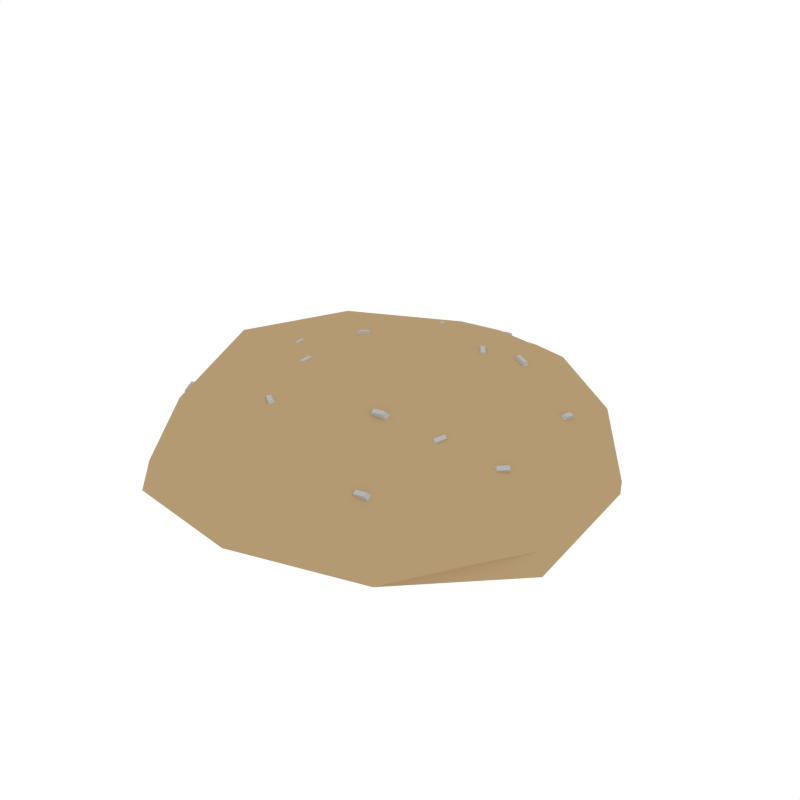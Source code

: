 # Source: Burger_Bread.blend  (saved by Blender 2.79.0; exported with 4.5.12 LTS)
import bpy
from mathutils import Matrix  # noqa: F401  (used for matrix-valued properties, if any)

bpy.ops.wm.read_factory_settings(use_empty=True)
scene = bpy.context.scene
scene.name = 'Scene'

# ---- collections
col_collection_1 = bpy.data.collections.new('Collection 1'); scene.collection.children.link(col_collection_1)

# ---- materials (node trees are filled in below, after node groups)
mat_lightyellow = bpy.data.materials.new('LightYellow')
mat_lightyellow.alpha_threshold = 0.0
mat_lightyellow.diffuse_color = (0.4575, 0.3235, 0.1709, 1.0)
mat_lightyellow.roughness = 0.5
mat_white = bpy.data.materials.new('White')
mat_white.alpha_threshold = 0.0
mat_white.diffuse_color = (0.4575, 0.4575, 0.4575, 1.0)
mat_white.roughness = 0.5

# ---- material node trees

# ---- world
world_world = bpy.data.worlds.new('World'); scene.world = world_world
world_world.color = (1.0, 1.0, 1.0)
world_world.use_sun_shadow = False
world_world.sun_shadow_jitter_overblur = 0.0
world_world.cycles.sampling_method = 'NONE'
world_world.cycles.sample_map_resolution = 256

# ---- meshes
me_icosphere_001 = bpy.data.meshes.new('Icosphere.001')
me_icosphere_001.from_pydata([(0.2229, -0.6929, 0.1365), (-0.5582, -0.4191, 0.1364), (-0.579, 0.4126, 0.1687), (0.2196, 0.6468, 0.1323), (0.7156, -0.01462, 0.1315), (0.008109, -0.01486, 0.3392), (0.002905, 0.7549, -0.02707), (0.4401, 0.5894, -0.01838), (-0.7062, 0.2202, -0.0003406), (-0.4344, 0.5914, -0.001504), (-0.4754, -0.6627, -0.06545), (-0.7391, -0.2499, -0.03184), (0.4372, -0.6144, -0.02971), (-0.0003851, -0.7557, -0.02275), (0.7095, 0.2168, -0.0271), (0.7383, -0.2527, -0.05909), (0.7205, -0.2473, 0.01598), (0.7103, 0.2164, 0.01715), (0.0003883, -0.766, 0.02443), (0.4775, -0.6678, 0.03222), (-0.7058, -0.2403, 0.04013), (-0.4541, -0.638, 0.0403), (-0.4335, 0.591, 0.04274), (-0.714, 0.2225, 0.04748), (0.441, 0.589, 0.02586), (0.003792, 0.8125, 0.05955), (0.5363, -0.4018, 0.1399), (-0.2067, -0.6579, 0.1732), (-0.6861, -0.0119, 0.2029), (-0.1982, 0.6143, 0.1636), (0.5382, 0.3732, 0.1472), (0.1273, -0.3895, 0.2391), (0.4073, -0.0151, 0.2614), (-0.3135, -0.2452, 0.249), (-0.3124, 0.2187, 0.2533), (0.1344, 0.3735, 0.3015), (0.2076, 0.1983, 0.2705), (0.1997, 0.2058, 0.2994), (0.1868, 0.1804, 0.2745), (0.1887, 0.1963, 0.3015), (0.1657, 0.2495, 0.2817), (0.1775, 0.233, 0.3053), (0.1449, 0.2316, 0.2856), (0.1664, 0.2235, 0.3074), (0.3059, 0.2964, 0.2347), (0.299, 0.2955, 0.2648), (0.301, 0.2693, 0.2376), (0.2964, 0.2811, 0.2663), (0.2435, 0.3099, 0.2552), (0.2658, 0.3027, 0.2757), (0.2386, 0.2827, 0.2581), (0.2632, 0.2882, 0.2772), (-0.1382, 0.4342, 0.2038), (-0.1538, 0.4511, 0.2243), (-0.1617, 0.4195, 0.2051), (-0.1663, 0.4433, 0.225), (-0.1729, 0.4879, 0.1835), (-0.1723, 0.4796, 0.2135), (-0.1964, 0.4732, 0.1848), (-0.1847, 0.4718, 0.2142), (-0.4228, 0.02188, 0.2103), (-0.4219, 0.007884, 0.2377), (-0.3966, 0.02728, 0.2174), (-0.408, 0.01075, 0.2415), (-0.4103, -0.04393, 0.214), (-0.4152, -0.02708, 0.2397), (-0.3841, -0.03853, 0.2212), (-0.4013, -0.02421, 0.2435), (-0.2226, -0.3529, 0.2215), (-0.2097, -0.3636, 0.2351), (-0.2074, -0.3309, 0.2253), (-0.2017, -0.3519, 0.2372), (-0.1668, -0.3901, 0.22), (-0.1801, -0.3834, 0.2343), (-0.1517, -0.3681, 0.2238), (-0.1721, -0.3717, 0.2363), (0.3455, -0.2522, 0.1961), (0.3558, -0.2435, 0.2239), (0.3217, -0.2439, 0.2076), (0.3431, -0.2391, 0.2299), (0.371, -0.1908, 0.2046), (0.3694, -0.2108, 0.2284), (0.3472, -0.1824, 0.2161), (0.3567, -0.2064, 0.2344), (-0.204, 0.1358, 0.2626), (-0.224, 0.1284, 0.2849), (-0.1985, 0.1087, 0.2651), (-0.2211, 0.1141, 0.2863), (-0.2677, 0.1214, 0.2472), (-0.2578, 0.1208, 0.2767), (-0.2622, 0.09435, 0.2497), (-0.2549, 0.1064, 0.2781), (-0.2525, -0.1106, 0.2576), (-0.2529, -0.1312, 0.2743), (-0.2254, -0.113, 0.2622), (-0.2385, -0.1325, 0.2767), (-0.2563, -0.1761, 0.2486), (-0.2549, -0.166, 0.2695), (-0.2291, -0.1785, 0.2532), (-0.2404, -0.1673, 0.2719), (0.1318, -0.2831, 0.2405), (0.1479, -0.2844, 0.2668), (0.1258, -0.2581, 0.2509), (0.1448, -0.2711, 0.2723), (0.197, -0.2676, 0.2406), (0.1826, -0.2761, 0.2668), (0.1911, -0.2426, 0.251), (0.1794, -0.2629, 0.2723), (0.2808, -0.5305, 0.1411), (0.2967, -0.532, 0.1674), (0.2745, -0.5057, 0.1517), (0.2934, -0.5188, 0.1731), (0.3459, -0.5144, 0.1419), (0.3313, -0.5234, 0.1678), (0.3396, -0.4896, 0.1525), (0.328, -0.5102, 0.1735), (0.5191, -0.2039, 0.1548), (0.5369, -0.1989, 0.1794), (0.502, -0.188, 0.1697), (0.5278, -0.1904, 0.1874), (0.5644, -0.1545, 0.1539), (0.5609, -0.1726, 0.1789), (0.5473, -0.1385, 0.1688), (0.5519, -0.1641, 0.1869), (0.5221, 0.1557, 0.1698), (0.5276, 0.1757, 0.1927), (0.4963, 0.1595, 0.179), (0.5138, 0.1777, 0.1976), (0.527, 0.2213, 0.1566), (0.5301, 0.2105, 0.1857), (0.5011, 0.2251, 0.1658), (0.5164, 0.2125, 0.1906), (0.04543, 0.5981, 0.1643), (0.02562, 0.6082, 0.1818), (0.03158, 0.5747, 0.1694), (0.01826, 0.5958, 0.1845), (-0.01176, 0.6278, 0.1475), (-0.004762, 0.624, 0.1728), (-0.02561, 0.6044, 0.1526), (-0.01212, 0.6116, 0.1756), (-0.4956, 0.2603, 0.1717), (-0.5117, 0.2455, 0.1935), (-0.4806, 0.2371, 0.1737), (-0.5037, 0.2332, 0.1945), (-0.5495, 0.2241, 0.1548), (-0.5403, 0.2263, 0.1845), (-0.5345, 0.2009, 0.1568), (-0.5323, 0.2139, 0.1855), (-0.6006, -0.3064, 0.1216), (-0.6109, -0.3311, 0.1369), (-0.5824, -0.3069, 0.1426), (-0.6013, -0.3314, 0.148), (-0.581, -0.3678, 0.1031), (-0.6005, -0.3637, 0.1271), (-0.5629, -0.3684, 0.1241), (-0.5909, -0.364, 0.1382)], [], [(0, 26, 31), (1, 27, 33), (2, 28, 34), (3, 29, 35), (4, 30, 32), (32, 35, 5), (32, 30, 35), (30, 3, 35), (35, 34, 5), (35, 29, 34), (29, 2, 34), (34, 33, 5), (34, 28, 33), (28, 1, 33), (33, 31, 5), (33, 27, 31), (27, 0, 31), (31, 32, 5), (31, 26, 32), (26, 4, 32), (17, 30, 4), (17, 24, 30), (24, 3, 30), (25, 29, 3), (25, 22, 29), (22, 2, 29), (23, 28, 2), (23, 20, 28), (20, 1, 28), (21, 27, 1), (21, 18, 27), (18, 0, 27), (19, 26, 0), (19, 16, 26), (16, 4, 26), (24, 25, 3), (22, 23, 2), (20, 21, 1), (18, 19, 0), (16, 17, 4), (25, 24, 7, 6), (23, 22, 9, 8), (24, 17, 14, 7), (22, 25, 6, 9), (21, 20, 11, 10), (19, 18, 13, 12), (20, 23, 8, 11), (18, 21, 10, 13), (17, 16, 15, 14), (16, 19, 12, 15), (15, 12, 13, 10, 11, 8, 9, 6, 7, 14), (36, 37, 39, 38), (38, 39, 43, 42), (42, 43, 41, 40), (40, 41, 37, 36), (43, 39, 37, 41), (44, 45, 47, 46), (46, 47, 51, 50), (50, 51, 49, 48), (48, 49, 45, 44), (51, 47, 45, 49), (52, 53, 55, 54), (54, 55, 59, 58), (58, 59, 57, 56), (56, 57, 53, 52), (59, 55, 53, 57), (60, 61, 63, 62), (62, 63, 67, 66), (66, 67, 65, 64), (64, 65, 61, 60), (67, 63, 61, 65), (68, 69, 71, 70), (70, 71, 75, 74), (74, 75, 73, 72), (72, 73, 69, 68), (75, 71, 69, 73), (76, 77, 79, 78), (78, 79, 83, 82), (82, 83, 81, 80), (80, 81, 77, 76), (83, 79, 77, 81), (84, 85, 87, 86), (86, 87, 91, 90), (90, 91, 89, 88), (88, 89, 85, 84), (91, 87, 85, 89), (92, 93, 95, 94), (94, 95, 99, 98), (98, 99, 97, 96), (96, 97, 93, 92), (99, 95, 93, 97), (100, 101, 103, 102), (102, 103, 107, 106), (106, 107, 105, 104), (104, 105, 101, 100), (107, 103, 101, 105), (108, 109, 111, 110), (110, 111, 115, 114), (114, 115, 113, 112), (112, 113, 109, 108), (115, 111, 109, 113), (116, 117, 119, 118), (118, 119, 123, 122), (122, 123, 121, 120), (120, 121, 117, 116), (123, 119, 117, 121), (124, 125, 127, 126), (126, 127, 131, 130), (130, 131, 129, 128), (128, 129, 125, 124), (131, 127, 125, 129), (132, 133, 135, 134), (134, 135, 139, 138), (138, 139, 137, 136), (136, 137, 133, 132), (139, 135, 133, 137), (140, 141, 143, 142), (142, 143, 147, 146), (146, 147, 145, 144), (144, 145, 141, 140), (147, 143, 141, 145), (148, 149, 151, 150), (150, 151, 155, 154), (154, 155, 153, 152), (152, 153, 149, 148), (155, 151, 149, 153)])
me_icosphere_001.polygons.foreach_set('material_index', [0, 0, 0, 0, 0, 0, 0, 0, 0, 0, 0, 0, 0, 0, 0, 0, 0, 0, 0, 0, 0, 0, 0, 0, 0, 0, 0, 0, 0, 0, 0, 0, 0, 0, 0, 0, 0, 0, 0, 0, 0, 0, 0, 0, 0, 0, 0, 0, 0, 0, 0, 1, 1, 1, 1, 1, 1, 1, 1, 1, 1, 1, 1, 1, 1, 1, 1, 1, 1, 1, 1, 1, 1, 1, 1, 1, 1, 1, 1, 1, 1, 1, 1, 1, 1, 1, 1, 1, 1, 1, 1, 1, 1, 1, 1, 1, 1, 1, 1, 1, 1, 1, 1, 1, 1, 1, 1, 1, 1, 1, 1, 1, 1, 1, 1, 1, 1, 1, 1, 1, 1, 1, 1, 1, 1, 1])
me_icosphere_001.materials.append(mat_lightyellow)
me_icosphere_001.materials.append(mat_white)
me_icosphere_001.use_remesh_preserve_volume = False
me_icosphere_001.use_remesh_preserve_attributes = False
me_icosphere_001.use_mirror_vertex_groups = False
me_icosphere_001.update()

# ---- objects
ob_burger_bread = bpy.data.objects.new('Burger_Bread', me_icosphere_001)

# ---- transforms, parenting, visibility, modifiers, constraints
ob_burger_bread.location = (0.0, 0.0, 0.0)
ob_burger_bread.lineart.crease_threshold = 0.0

# ---- collection membership
col_collection_1.objects.link(ob_burger_bread)

# ---- scene / render settings (as saved in the file)
scene.frame_start = 1; scene.frame_end = 250; scene.frame_set(0)
scene.render.engine = 'CYCLES'
scene.render.resolution_x = 1000
scene.render.resolution_y = 1000
scene.render.dither_intensity = 0.0
scene.cycles.samples = 200
scene.cycles.sampling_pattern = 'TABULATED_SOBOL'
scene.cycles.light_sampling_threshold = 0.0
scene.cycles.use_adaptive_sampling = False
scene.cycles.use_light_tree = False
scene.cycles.caustics_reflective = False
scene.cycles.caustics_refractive = False
scene.cycles.blur_glossy = 0.0
scene.cycles.max_bounces = 2
scene.cycles.pixel_filter_type = 'GAUSSIAN'
scene.cycles.sample_clamp_indirect = 0.0
scene.view_settings.view_transform = 'Standard'
bpy.context.view_layer.update()

# ---- added for rendering (the .blend has no active camera): camera
cam_auto = bpy.data.cameras.new('AutoCamera')
cam_auto.lens = 50.0
cam_auto.sensor_width = 36.0
cam_auto.clip_end = 1000.0
ob_auto_camera = bpy.data.objects.new('AutoCamera', cam_auto)
scene.collection.objects.link(ob_auto_camera)
ob_auto_camera.location = (2.03473, -2.41894, 1.765)
ob_auto_camera.rotation_euler = (1.09748, -7.21219e-08, 0.694738)
scene.camera = ob_auto_camera
bpy.context.view_layer.update()

